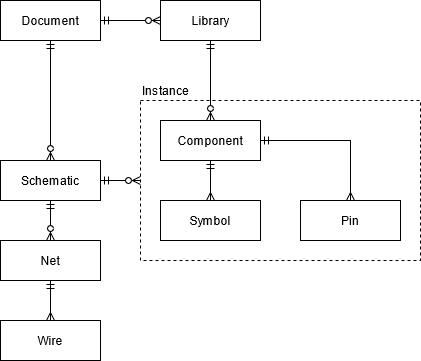

The diagram above was exported from draw.io. Its source (the exported page's mxGraphModel, read from the mxfile embedded in the PNG):
<mxGraphModel dx="982" dy="541" grid="1" gridSize="10" guides="1" tooltips="1" connect="1" arrows="1" fold="1" page="1" pageScale="1" pageWidth="827" pageHeight="1169" math="0" shadow="0">
  <root>
    <mxCell id="0" />
    <mxCell id="1" parent="0" />
    <mxCell id="Iws4HaSbY84K8FPAjP2G-24" value="Instance" style="rounded=0;whiteSpace=wrap;html=1;align=left;fillColor=none;dashed=1;labelPosition=center;verticalLabelPosition=top;verticalAlign=bottom;" vertex="1" parent="1">
      <mxGeometry x="180" y="140" width="280" height="160" as="geometry" />
    </mxCell>
    <mxCell id="Iws4HaSbY84K8FPAjP2G-15" value="" style="edgeStyle=orthogonalEdgeStyle;rounded=0;jumpStyle=none;orthogonalLoop=1;jettySize=auto;html=1;entryX=0;entryY=0.5;entryDx=0;entryDy=0;startArrow=ERmandOne;startFill=0;endArrow=ERzeroToMany;endFill=1;labelPosition=center;verticalLabelPosition=top;align=center;verticalAlign=bottom;spacing=2;spacingRight=0;" edge="1" parent="1" source="Iws4HaSbY84K8FPAjP2G-6" target="Iws4HaSbY84K8FPAjP2G-11">
      <mxGeometry relative="1" as="geometry" />
    </mxCell>
    <mxCell id="Iws4HaSbY84K8FPAjP2G-17" value="" style="edgeStyle=orthogonalEdgeStyle;rounded=0;jumpStyle=none;orthogonalLoop=1;jettySize=auto;html=1;entryX=0.5;entryY=0;entryDx=0;entryDy=0;startArrow=ERmandOne;startFill=0;endArrow=ERzeroToMany;endFill=1;labelPosition=right;verticalLabelPosition=middle;align=left;verticalAlign=middle;spacingRight=0;spacingLeft=4;" edge="1" parent="1" source="Iws4HaSbY84K8FPAjP2G-6" target="Iws4HaSbY84K8FPAjP2G-7">
      <mxGeometry relative="1" as="geometry" />
    </mxCell>
    <mxCell id="Iws4HaSbY84K8FPAjP2G-6" value="Document" style="whiteSpace=wrap;html=1;align=center;" vertex="1" parent="1">
      <mxGeometry x="40" y="40" width="100" height="40" as="geometry" />
    </mxCell>
    <mxCell id="Iws4HaSbY84K8FPAjP2G-18" value="" style="edgeStyle=orthogonalEdgeStyle;rounded=0;jumpStyle=none;orthogonalLoop=1;jettySize=auto;html=1;entryX=0;entryY=0.5;entryDx=0;entryDy=0;startArrow=ERmandOne;startFill=0;endArrow=ERzeroToMany;endFill=1;labelPosition=center;verticalLabelPosition=top;align=center;verticalAlign=bottom;" edge="1" parent="1" source="Iws4HaSbY84K8FPAjP2G-7" target="Iws4HaSbY84K8FPAjP2G-24">
      <mxGeometry relative="1" as="geometry" />
    </mxCell>
    <mxCell id="Iws4HaSbY84K8FPAjP2G-29" style="edgeStyle=orthogonalEdgeStyle;rounded=0;jumpStyle=none;orthogonalLoop=1;jettySize=auto;html=1;entryX=0.5;entryY=0;entryDx=0;entryDy=0;startArrow=ERmandOne;startFill=0;endArrow=ERzeroToMany;endFill=1;" edge="1" parent="1" source="Iws4HaSbY84K8FPAjP2G-7" target="Iws4HaSbY84K8FPAjP2G-26">
      <mxGeometry relative="1" as="geometry" />
    </mxCell>
    <mxCell id="Iws4HaSbY84K8FPAjP2G-7" value="Schematic" style="whiteSpace=wrap;html=1;align=center;" vertex="1" parent="1">
      <mxGeometry x="40" y="200" width="100" height="40" as="geometry" />
    </mxCell>
    <mxCell id="Iws4HaSbY84K8FPAjP2G-8" value="Symbol" style="whiteSpace=wrap;html=1;align=center;" vertex="1" parent="1">
      <mxGeometry x="200" y="240" width="100" height="40" as="geometry" />
    </mxCell>
    <mxCell id="Iws4HaSbY84K8FPAjP2G-14" style="edgeStyle=orthogonalEdgeStyle;rounded=0;jumpStyle=none;orthogonalLoop=1;jettySize=auto;html=1;entryX=0.5;entryY=0;entryDx=0;entryDy=0;endArrow=ERmany;endFill=0;startArrow=ERmandOne;startFill=0;" edge="1" parent="1" source="Iws4HaSbY84K8FPAjP2G-9" target="Iws4HaSbY84K8FPAjP2G-8">
      <mxGeometry relative="1" as="geometry" />
    </mxCell>
    <mxCell id="Iws4HaSbY84K8FPAjP2G-23" style="edgeStyle=orthogonalEdgeStyle;rounded=0;jumpStyle=none;orthogonalLoop=1;jettySize=auto;html=1;entryX=0.5;entryY=0;entryDx=0;entryDy=0;startArrow=ERmandOne;startFill=0;endArrow=ERmany;endFill=0;" edge="1" parent="1" source="Iws4HaSbY84K8FPAjP2G-9" target="Iws4HaSbY84K8FPAjP2G-21">
      <mxGeometry relative="1" as="geometry" />
    </mxCell>
    <mxCell id="Iws4HaSbY84K8FPAjP2G-9" value="Component" style="whiteSpace=wrap;html=1;align=center;" vertex="1" parent="1">
      <mxGeometry x="200" y="160" width="100" height="40" as="geometry" />
    </mxCell>
    <mxCell id="Iws4HaSbY84K8FPAjP2G-13" value="" style="edgeStyle=orthogonalEdgeStyle;rounded=0;jumpStyle=none;orthogonalLoop=1;jettySize=auto;html=1;entryX=0.5;entryY=0;entryDx=0;entryDy=0;startArrow=ERmandOne;startFill=0;endArrow=ERzeroToMany;endFill=1;labelPosition=right;verticalLabelPosition=middle;align=left;verticalAlign=middle;spacingLeft=4;" edge="1" parent="1" source="Iws4HaSbY84K8FPAjP2G-11" target="Iws4HaSbY84K8FPAjP2G-9">
      <mxGeometry relative="1" as="geometry" />
    </mxCell>
    <mxCell id="Iws4HaSbY84K8FPAjP2G-11" value="Library" style="whiteSpace=wrap;html=1;align=center;" vertex="1" parent="1">
      <mxGeometry x="200" y="40" width="100" height="40" as="geometry" />
    </mxCell>
    <mxCell id="Iws4HaSbY84K8FPAjP2G-21" value="Pin" style="whiteSpace=wrap;html=1;align=center;" vertex="1" parent="1">
      <mxGeometry x="340" y="240" width="100" height="40" as="geometry" />
    </mxCell>
    <mxCell id="Iws4HaSbY84K8FPAjP2G-28" style="edgeStyle=orthogonalEdgeStyle;rounded=0;jumpStyle=none;orthogonalLoop=1;jettySize=auto;html=1;entryX=0.5;entryY=0;entryDx=0;entryDy=0;startArrow=ERmandOne;startFill=0;endArrow=ERmany;endFill=0;" edge="1" parent="1" source="Iws4HaSbY84K8FPAjP2G-26" target="Iws4HaSbY84K8FPAjP2G-27">
      <mxGeometry relative="1" as="geometry" />
    </mxCell>
    <mxCell id="Iws4HaSbY84K8FPAjP2G-26" value="Net" style="whiteSpace=wrap;html=1;align=center;" vertex="1" parent="1">
      <mxGeometry x="40" y="280" width="100" height="40" as="geometry" />
    </mxCell>
    <mxCell id="Iws4HaSbY84K8FPAjP2G-27" value="&lt;div&gt;Wire&lt;/div&gt;" style="whiteSpace=wrap;html=1;align=center;" vertex="1" parent="1">
      <mxGeometry x="40" y="360" width="100" height="40" as="geometry" />
    </mxCell>
  </root>
</mxGraphModel>